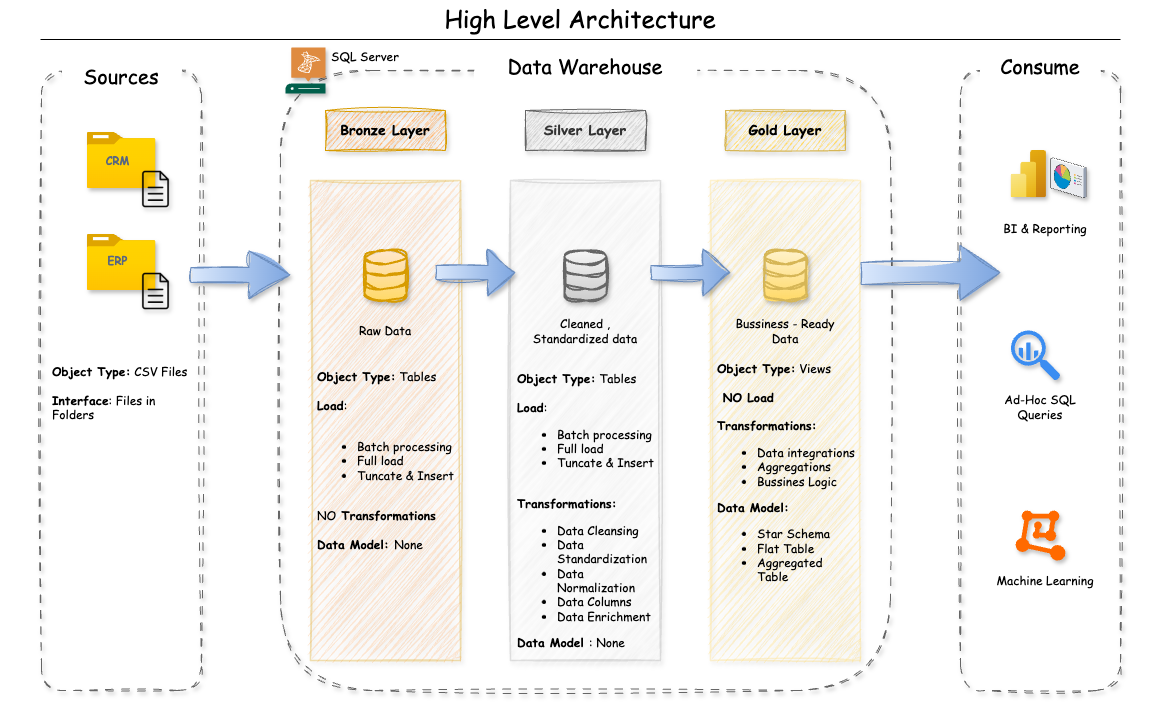

The diagram above was exported from draw.io. Its source (the exported page's mxGraphModel, read from the mxfile embedded in the PNG):
<mxGraphModel dx="1612" dy="1020" grid="1" gridSize="10" guides="1" tooltips="1" connect="1" arrows="1" fold="1" page="1" pageScale="1" pageWidth="850" pageHeight="1100" math="0" shadow="0">
  <root>
    <mxCell id="0" />
    <mxCell id="1" parent="0" />
    <mxCell id="0H24Pjq25jJJf35vTm5h-2" value="" style="rounded=0;whiteSpace=wrap;html=1;strokeColor=none;" vertex="1" parent="1">
      <mxGeometry x="40" width="1160" height="720" as="geometry" />
    </mxCell>
    <mxCell id="S8VtoatCuAtZkPCe1A8W-8" value="" style="rounded=1;whiteSpace=wrap;html=1;fillColor=none;dashed=1;strokeColor=#666666;direction=west;sketch=1;curveFitting=1;jiggle=2;shadow=1;dashPattern=8 8;fontFamily=Comic Sans MS;" parent="1" vertex="1">
      <mxGeometry x="320" y="70" width="610" height="620" as="geometry" />
    </mxCell>
    <mxCell id="S8VtoatCuAtZkPCe1A8W-10" value="" style="rounded=1;whiteSpace=wrap;html=1;fillColor=none;dashed=1;strokeColor=#666666;sketch=1;curveFitting=1;jiggle=2;shadow=1;dashPattern=8 8;fontFamily=Comic Sans MS;" parent="1" vertex="1">
      <mxGeometry x="1000" y="70" width="160" height="620" as="geometry" />
    </mxCell>
    <mxCell id="dRt8hzECVAXxvynWsnta-12" value="" style="rounded=0;whiteSpace=wrap;html=1;fillColor=#FFD966;strokeColor=#FFD966;shadow=1;fontFamily=Comic Sans MS;glass=0;sketch=1;curveFitting=1;jiggle=2;fillStyle=zigzag;opacity=30;strokeWidth=1.5;" parent="1" vertex="1">
      <mxGeometry x="750" y="180" width="150" height="480" as="geometry" />
    </mxCell>
    <mxCell id="dRt8hzECVAXxvynWsnta-11" value="" style="rounded=0;whiteSpace=wrap;html=1;fillColor=default;strokeColor=#9E9E9E;shadow=1;fontFamily=Comic Sans MS;glass=0;sketch=1;curveFitting=1;jiggle=2;fillStyle=zigzag;opacity=30;strokeWidth=1.5;" parent="1" vertex="1">
      <mxGeometry x="550" y="180" width="150" height="480" as="geometry" />
    </mxCell>
    <mxCell id="S8VtoatCuAtZkPCe1A8W-1" value="" style="rounded=1;whiteSpace=wrap;html=1;fillColor=none;dashed=1;strokeColor=#666666;sketch=1;curveFitting=1;jiggle=2;shadow=1;dashPattern=8 8;fontFamily=Comic Sans MS;" parent="1" vertex="1">
      <mxGeometry x="81" y="70" width="160" height="620" as="geometry" />
    </mxCell>
    <mxCell id="S8VtoatCuAtZkPCe1A8W-2" value="&lt;font style=&quot;font-size: 20px;&quot;&gt;Sources&lt;/font&gt;" style="rounded=1;whiteSpace=wrap;html=1;fillColor=default;strokeColor=none;align=center;sketch=1;curveFitting=1;jiggle=2;shadow=0;fontFamily=Comic Sans MS;glass=1;" parent="1" vertex="1">
      <mxGeometry x="101" y="50" width="120" height="50" as="geometry" />
    </mxCell>
    <mxCell id="S8VtoatCuAtZkPCe1A8W-9" value="&lt;font style=&quot;font-size: 20px;&quot;&gt;Data Warehouse&lt;/font&gt;" style="rounded=1;whiteSpace=wrap;html=1;fillColor=default;strokeColor=none;align=center;sketch=1;curveFitting=1;jiggle=2;shadow=0;fontFamily=Comic Sans MS;glass=1;" parent="1" vertex="1">
      <mxGeometry x="515" y="40" width="220" height="50" as="geometry" />
    </mxCell>
    <mxCell id="S8VtoatCuAtZkPCe1A8W-11" value="&lt;font style=&quot;font-size: 20px;&quot;&gt;Consume&lt;/font&gt;" style="rounded=1;whiteSpace=wrap;html=1;fillColor=default;strokeColor=none;align=center;sketch=1;curveFitting=1;jiggle=2;shadow=0;fontFamily=Comic Sans MS;glass=1;" parent="1" vertex="1">
      <mxGeometry x="1020" y="40" width="120" height="50" as="geometry" />
    </mxCell>
    <mxCell id="S8VtoatCuAtZkPCe1A8W-12" value="&lt;font style=&quot;font-size: 14px;&quot;&gt;&lt;b&gt;Bronze Layer&lt;/b&gt;&lt;/font&gt;" style="rounded=0;whiteSpace=wrap;html=1;fillColor=#FFB570;strokeColor=#d79b00;gradientColor=none;shadow=1;fontFamily=Comic Sans MS;glass=0;sketch=1;curveFitting=1;jiggle=2;" parent="1" vertex="1">
      <mxGeometry x="365" y="110" width="120" height="40" as="geometry" />
    </mxCell>
    <mxCell id="S8VtoatCuAtZkPCe1A8W-13" value="" style="rounded=0;whiteSpace=wrap;html=1;fillColor=#FFB570;strokeColor=#d79b00;shadow=1;fontFamily=Comic Sans MS;glass=0;fillStyle=zigzag;opacity=30;strokeWidth=1.5;sketch=1;curveFitting=1;jiggle=2;" parent="1" vertex="1">
      <mxGeometry x="350" y="180" width="150" height="480" as="geometry" />
    </mxCell>
    <mxCell id="S8VtoatCuAtZkPCe1A8W-14" value="&lt;font style=&quot;font-size: 14px;&quot;&gt;&lt;b&gt;Silver Layer&lt;/b&gt;&lt;/font&gt;" style="rounded=0;whiteSpace=wrap;html=1;fillColor=#CCCCCC;strokeColor=#666666;gradientDirection=south;fontColor=#333333;gradientColor=none;shadow=1;fontFamily=Comic Sans MS;glass=0;sketch=1;curveFitting=1;jiggle=2;" parent="1" vertex="1">
      <mxGeometry x="565" y="110" width="120" height="40" as="geometry" />
    </mxCell>
    <mxCell id="S8VtoatCuAtZkPCe1A8W-16" value="&lt;font style=&quot;font-size: 14px;&quot;&gt;Gold Layer&lt;/font&gt;" style="rounded=0;whiteSpace=wrap;html=1;fillColor=#FFD966;strokeColor=#d6b656;gradientColor=none;fontStyle=1;shadow=1;fontFamily=Comic Sans MS;glass=0;sketch=1;curveFitting=1;jiggle=2;" parent="1" vertex="1">
      <mxGeometry x="765" y="110" width="120" height="40" as="geometry" />
    </mxCell>
    <mxCell id="S8VtoatCuAtZkPCe1A8W-18" value="" style="html=1;verticalLabelPosition=bottom;align=center;labelBackgroundColor=#ffffff;verticalAlign=top;strokeWidth=2;strokeColor=#d79b00;shadow=1;dashed=0;shape=mxgraph.ios7.icons.data;fillColor=#ffe6cc;gradientColor=#FFD966;sketch=1;curveFitting=1;jiggle=2;fontFamily=Comic Sans MS;" parent="1" vertex="1">
      <mxGeometry x="404" y="250" width="42" height="50" as="geometry" />
    </mxCell>
    <mxCell id="S8VtoatCuAtZkPCe1A8W-19" value="" style="html=1;verticalLabelPosition=bottom;align=center;labelBackgroundColor=#ffffff;verticalAlign=top;strokeWidth=2;strokeColor=#666666;shadow=1;dashed=0;shape=mxgraph.ios7.icons.data;fillColor=#f5f5f5;fontColor=#333333;gradientColor=#CCCCCC;sketch=1;curveFitting=1;jiggle=2;fontFamily=Comic Sans MS;" parent="1" vertex="1">
      <mxGeometry x="604" y="250" width="42" height="50" as="geometry" />
    </mxCell>
    <mxCell id="S8VtoatCuAtZkPCe1A8W-20" value="" style="html=1;verticalLabelPosition=bottom;align=center;labelBackgroundColor=#ffffff;verticalAlign=top;strokeWidth=2;strokeColor=#d6b656;shadow=1;dashed=0;shape=mxgraph.ios7.icons.data;fillColor=#fff2cc;gradientColor=#FFD966;sketch=1;curveFitting=1;jiggle=2;fontFamily=Comic Sans MS;" parent="1" vertex="1">
      <mxGeometry x="804" y="250" width="42" height="50" as="geometry" />
    </mxCell>
    <mxCell id="S8VtoatCuAtZkPCe1A8W-21" value="Raw Data" style="rounded=0;whiteSpace=wrap;html=1;strokeColor=none;fillColor=none;sketch=1;curveFitting=1;jiggle=2;shadow=1;fontFamily=Comic Sans MS;" parent="1" vertex="1">
      <mxGeometry x="370" y="310" width="110" height="40" as="geometry" />
    </mxCell>
    <mxCell id="S8VtoatCuAtZkPCe1A8W-22" value="Cleaned , Standardized data" style="rounded=0;whiteSpace=wrap;html=1;strokeColor=none;fillColor=none;sketch=1;curveFitting=1;jiggle=2;shadow=1;fontFamily=Comic Sans MS;" parent="1" vertex="1">
      <mxGeometry x="570" y="310" width="110" height="40" as="geometry" />
    </mxCell>
    <mxCell id="S8VtoatCuAtZkPCe1A8W-23" value="Bussiness - Ready Data" style="rounded=0;whiteSpace=wrap;html=1;strokeColor=none;fillColor=none;sketch=1;curveFitting=1;jiggle=2;shadow=1;fontFamily=Comic Sans MS;" parent="1" vertex="1">
      <mxGeometry x="770" y="310" width="110" height="40" as="geometry" />
    </mxCell>
    <mxCell id="S8VtoatCuAtZkPCe1A8W-24" value="" style="image;aspect=fixed;html=1;points=[];align=center;fontSize=12;image=img/lib/azure2/general/Folder_Blank.svg;shadow=1;fontFamily=Comic Sans MS;sketch=1;curveFitting=1;jiggle=2;" parent="1" vertex="1">
      <mxGeometry x="126.5" y="132" width="69" height="56.00000000000001" as="geometry" />
    </mxCell>
    <mxCell id="S8VtoatCuAtZkPCe1A8W-25" value="" style="shape=image;html=1;verticalAlign=top;verticalLabelPosition=bottom;labelBackgroundColor=#ffffff;imageAspect=0;aspect=fixed;image=https://cdn4.iconfinder.com/data/icons/48-bubbles/48/12.File-128.png;shadow=1;imageBorder=none;imageBackground=none;sketch=1;curveFitting=1;jiggle=2;fontFamily=Comic Sans MS;" parent="1" vertex="1">
      <mxGeometry x="176.5" y="170" width="38" height="38" as="geometry" />
    </mxCell>
    <mxCell id="S8VtoatCuAtZkPCe1A8W-30" value="" style="image;aspect=fixed;html=1;points=[];align=center;fontSize=12;image=img/lib/azure2/general/Folder_Blank.svg;shadow=1;fontFamily=Comic Sans MS;sketch=1;curveFitting=1;jiggle=2;" parent="1" vertex="1">
      <mxGeometry x="126.5" y="234" width="69" height="56.00000000000001" as="geometry" />
    </mxCell>
    <mxCell id="S8VtoatCuAtZkPCe1A8W-32" value="" style="shape=image;html=1;verticalAlign=top;verticalLabelPosition=bottom;labelBackgroundColor=#ffffff;imageAspect=0;aspect=fixed;image=https://cdn4.iconfinder.com/data/icons/48-bubbles/48/12.File-128.png;shadow=1;imageBorder=none;imageBackground=none;sketch=1;curveFitting=1;jiggle=2;fontFamily=Comic Sans MS;" parent="1" vertex="1">
      <mxGeometry x="176.5" y="272" width="38" height="38" as="geometry" />
    </mxCell>
    <mxCell id="S8VtoatCuAtZkPCe1A8W-34" value="CRM" style="dashed=0;html=1;fillColor=none;strokeColor=none;align=center;rounded=1;arcSize=10;fontColor=#596780;fontStyle=1;fontSize=11;shadow=1;sketch=1;curveFitting=1;jiggle=2;fontFamily=Comic Sans MS;" parent="1" vertex="1">
      <mxGeometry x="126.5" y="150" width="60" height="20" as="geometry" />
    </mxCell>
    <mxCell id="S8VtoatCuAtZkPCe1A8W-35" value="ERP" style="dashed=0;html=1;fillColor=none;strokeColor=none;align=center;rounded=1;arcSize=10;fontColor=#596780;fontStyle=1;fontSize=11;shadow=1;sketch=1;curveFitting=1;jiggle=2;fontFamily=Comic Sans MS;" parent="1" vertex="1">
      <mxGeometry x="126.5" y="250" width="60" height="20" as="geometry" />
    </mxCell>
    <mxCell id="S8VtoatCuAtZkPCe1A8W-36" value="&lt;b&gt;Object Type:&lt;/b&gt; CSV Files&lt;div&gt;&lt;br&gt;&lt;div style=&quot;&quot;&gt;&lt;b&gt;Interface&lt;/b&gt;: Files in Folders&lt;/div&gt;&lt;/div&gt;" style="rounded=0;whiteSpace=wrap;html=1;strokeColor=none;fillColor=none;align=left;sketch=1;curveFitting=1;jiggle=2;shadow=1;fontFamily=Comic Sans MS;" parent="1" vertex="1">
      <mxGeometry x="90" y="362" width="146" height="60" as="geometry" />
    </mxCell>
    <mxCell id="S8VtoatCuAtZkPCe1A8W-41" value="" style="image;aspect=fixed;html=1;points=[];align=center;fontSize=12;image=img/lib/azure2/analytics/Power_BI_Embedded.svg;shadow=1;fontFamily=Comic Sans MS;sketch=1;curveFitting=1;jiggle=2;" parent="1" vertex="1">
      <mxGeometry x="1050.4" y="150" width="35.5" height="47.33" as="geometry" />
    </mxCell>
    <mxCell id="S8VtoatCuAtZkPCe1A8W-42" value="" style="html=1;aspect=fixed;strokeColor=none;shadow=1;fillColor=#3B8DF1;verticalAlign=top;labelPosition=center;verticalLabelPosition=bottom;shape=mxgraph.gcp2.big_query;fontFamily=Comic Sans MS;fillStyle=solid;" parent="1" vertex="1">
      <mxGeometry x="1050.4" y="330" width="49.5" height="50" as="geometry" />
    </mxCell>
    <mxCell id="S8VtoatCuAtZkPCe1A8W-43" value="" style="points=[];aspect=fixed;html=1;align=center;shadow=1;dashed=0;fillColor=#FF6A00;strokeColor=none;shape=mxgraph.alibaba_cloud.machine_learning;fontFamily=Comic Sans MS;fillStyle=solid;gradientColor=none;" parent="1" vertex="1">
      <mxGeometry x="1055.1" y="510" width="49.8" height="50.099999999999994" as="geometry" />
    </mxCell>
    <mxCell id="S8VtoatCuAtZkPCe1A8W-44" value="BI &amp;amp; Reporting" style="rounded=1;whiteSpace=wrap;html=1;strokeColor=none;sketch=1;curveFitting=1;jiggle=2;shadow=0;fontFamily=Comic Sans MS;glass=0;" parent="1" vertex="1">
      <mxGeometry x="1030" y="208" width="110" height="40" as="geometry" />
    </mxCell>
    <mxCell id="S8VtoatCuAtZkPCe1A8W-45" value="Ad-Hoc SQL Queries" style="rounded=1;whiteSpace=wrap;html=1;strokeColor=none;sketch=1;curveFitting=1;jiggle=2;shadow=0;fontFamily=Comic Sans MS;glass=0;" parent="1" vertex="1">
      <mxGeometry x="1025" y="390" width="110" height="32" as="geometry" />
    </mxCell>
    <mxCell id="S8VtoatCuAtZkPCe1A8W-46" value="Machine Learning" style="rounded=1;whiteSpace=wrap;html=1;strokeColor=none;sketch=1;curveFitting=1;jiggle=2;shadow=0;fontFamily=Comic Sans MS;glass=0;" parent="1" vertex="1">
      <mxGeometry x="1030" y="570" width="110" height="20" as="geometry" />
    </mxCell>
    <mxCell id="dRt8hzECVAXxvynWsnta-6" value="" style="shape=flexArrow;endArrow=classic;html=1;rounded=0;endWidth=32;endSize=8.67;width=14;fillColor=#dae8fc;strokeColor=#6c8ebf;gradientColor=#7EA6E0;gradientDirection=east;sketch=1;curveFitting=1;jiggle=2;shadow=1;fontFamily=Comic Sans MS;" parent="1" edge="1">
      <mxGeometry width="50" height="50" relative="1" as="geometry">
        <mxPoint x="475" y="272" as="sourcePoint" />
        <mxPoint x="555" y="272" as="targetPoint" />
      </mxGeometry>
    </mxCell>
    <mxCell id="dRt8hzECVAXxvynWsnta-7" value="" style="shape=flexArrow;endArrow=classic;html=1;rounded=0;endWidth=32;endSize=8.67;width=14;fillColor=#dae8fc;strokeColor=#6c8ebf;gradientColor=#7EA6E0;gradientDirection=east;sketch=1;curveFitting=1;jiggle=2;shadow=1;fontFamily=Comic Sans MS;" parent="1" edge="1">
      <mxGeometry width="50" height="50" relative="1" as="geometry">
        <mxPoint x="690" y="272" as="sourcePoint" />
        <mxPoint x="770" y="272" as="targetPoint" />
      </mxGeometry>
    </mxCell>
    <mxCell id="dRt8hzECVAXxvynWsnta-8" value="" style="shape=flexArrow;endArrow=classic;html=1;rounded=0;endWidth=32;endSize=13.03;width=22;entryX=0.063;entryY=0.322;entryDx=0;entryDy=0;entryPerimeter=0;fillColor=#dae8fc;strokeColor=#6c8ebf;gradientColor=#7EA6E0;gradientDirection=east;sketch=1;curveFitting=1;jiggle=2;shadow=1;fontFamily=Comic Sans MS;" parent="1" edge="1">
      <mxGeometry width="50" height="50" relative="1" as="geometry">
        <mxPoint x="900" y="273.03999999999996" as="sourcePoint" />
        <mxPoint x="1040.08" y="272" as="targetPoint" />
      </mxGeometry>
    </mxCell>
    <mxCell id="dRt8hzECVAXxvynWsnta-9" value="" style="shape=flexArrow;endArrow=classic;html=1;rounded=0;endWidth=32;endSize=13.32;width=15;fillColor=#dae8fc;strokeColor=#6c8ebf;gradientColor=#7EA6E0;gradientDirection=east;sketch=1;curveFitting=1;jiggle=2;shadow=1;fontFamily=Comic Sans MS;" parent="1" edge="1">
      <mxGeometry width="50" height="50" relative="1" as="geometry">
        <mxPoint x="230" y="274.5" as="sourcePoint" />
        <mxPoint x="330" y="274.5" as="targetPoint" />
      </mxGeometry>
    </mxCell>
    <mxCell id="dRt8hzECVAXxvynWsnta-10" value="&lt;b&gt;Object Type:&lt;/b&gt; Tables&lt;div&gt;&lt;br&gt;&lt;div&gt;&lt;b&gt;Load&lt;/b&gt;:&lt;/div&gt;&lt;div&gt;&lt;br&gt;&lt;/div&gt;&lt;div&gt;&lt;ul&gt;&lt;li&gt;Batch processing&lt;/li&gt;&lt;li&gt;Full load&lt;/li&gt;&lt;li&gt;Tuncate &amp;amp; Insert&lt;/li&gt;&lt;/ul&gt;&lt;/div&gt;&lt;div&gt;&lt;br&gt;&lt;/div&gt;&lt;div&gt;NO&lt;b&gt; Transformations&lt;/b&gt;&lt;/div&gt;&lt;div&gt;&lt;b&gt;&lt;br&gt;&lt;/b&gt;&lt;/div&gt;&lt;div&gt;&lt;b&gt;Data Model: &lt;/b&gt;None&lt;b&gt;&amp;nbsp;&lt;/b&gt;&lt;/div&gt;&lt;/div&gt;" style="rounded=0;whiteSpace=wrap;html=1;strokeColor=none;fillColor=none;align=left;sketch=1;curveFitting=1;jiggle=2;shadow=1;fontFamily=Comic Sans MS;" parent="1" vertex="1">
      <mxGeometry x="355" y="370" width="140" height="180" as="geometry" />
    </mxCell>
    <mxCell id="dRt8hzECVAXxvynWsnta-13" value="&lt;b&gt;Object Type:&lt;/b&gt;&amp;nbsp;Tables&lt;span style=&quot;color: rgba(0, 0, 0, 0); font-size: 0px; text-wrap-mode: nowrap;&quot;&gt;%3CmxGraphModel%3E%3Croot%3E%3CmxCell%20id%3D%220%22%2F%3E%3CmxCell%20id%3D%221%22%20parent%3D%220%22%2F%3E%3CmxCell%20id%3D%222%22%20value%3D%22%26lt%3Bb%26gt%3BObject%20Type%3A%26lt%3B%2Fb%26gt%3B%20Tables%26lt%3Bdiv%26gt%3B%26lt%3Bbr%26gt%3B%26lt%3Bdiv%26gt%3B%26lt%3Bb%26gt%3BLoad%26lt%3B%2Fb%26gt%3B%3A%26lt%3B%2Fdiv%26gt%3B%26lt%3Bdiv%26gt%3B%26lt%3Bbr%26gt%3B%26lt%3B%2Fdiv%26gt%3B%26lt%3Bdiv%26gt%3B%26lt%3Bul%26gt%3B%26lt%3Bli%26gt%3BBatch%20processing%26lt%3B%2Fli%26gt%3B%26lt%3Bli%26gt%3BFull%20load%26lt%3B%2Fli%26gt%3B%26lt%3Bli%26gt%3BTuncate%20%26amp%3Bamp%3B%20Insert%26lt%3B%2Fli%26gt%3B%26lt%3B%2Ful%26gt%3B%26lt%3B%2Fdiv%26gt%3B%26lt%3Bdiv%26gt%3B%26lt%3Bbr%26gt%3B%26lt%3B%2Fdiv%26gt%3B%26lt%3Bdiv%26gt%3B%26lt%3Bb%26gt%3BTransformations%3A%26lt%3B%2Fb%26gt%3B%26lt%3B%2Fdiv%26gt%3B%26lt%3Bdiv%26gt%3B%26lt%3Bul%26gt%3B%26lt%3Bli%26gt%3BData%20Cleansing%26lt%3B%2Fli%26gt%3B%26lt%3Bli%26gt%3BData%20Standardization%26lt%3B%2Fli%26gt%3B%26lt%3Bli%26gt%3BData%20Normalization%26lt%3B%2Fli%26gt%3B%26lt%3Bli%26gt%3BData%20Columns%26lt%3B%2Fli%26gt%3B%26lt%3Bli%26gt%3BData%20Enrichment%26lt%3B%2Fli%26gt%3B%26lt%3B%2Ful%26gt%3B%26lt%3B%2Fdiv%26gt%3B%26lt%3Bdiv%26gt%3B%26lt%3Bbr%26gt%3B%26lt%3B%2Fdiv%26gt%3B%26lt%3B%2Fdiv%26gt%3B%22%20style%3D%22rounded%3D0%3BwhiteSpace%3Dwrap%3Bhtml%3D1%3BstrokeColor%3Dnone%3BfillColor%3Dnone%3Balign%3Dleft%3B%22%20vertex%3D%221%22%20parent%3D%221%22%3E%3CmxGeometry%20x%3D%22360%22%20y%3D%22360%22%20width%3D%22140%22%20height%3D%22280%22%20as%3D%22geometry%22%2F%3E%3C%2FmxCell%3E%3C%2Froot%3E%3C%2FmxGraphModel%3E&lt;/span&gt;&lt;div&gt;&lt;br&gt;&lt;div&gt;&lt;b&gt;Load&lt;/b&gt;:&lt;/div&gt;&lt;div&gt;&lt;ul&gt;&lt;li&gt;Batch processing&lt;/li&gt;&lt;li&gt;Full load&lt;/li&gt;&lt;li&gt;Tuncate &amp;amp; Insert&lt;/li&gt;&lt;/ul&gt;&lt;/div&gt;&lt;div&gt;&lt;br&gt;&lt;/div&gt;&lt;div&gt;&lt;b&gt;Transformations:&lt;/b&gt;&lt;/div&gt;&lt;div&gt;&lt;ul&gt;&lt;li&gt;Data Cleansing&lt;/li&gt;&lt;li&gt;Data Standardization&lt;/li&gt;&lt;li&gt;Data Normalization&lt;/li&gt;&lt;li&gt;Data Columns&lt;/li&gt;&lt;li&gt;Data Enrichment&lt;/li&gt;&lt;/ul&gt;&lt;/div&gt;&lt;div&gt;&lt;b&gt;Data Model &lt;/b&gt;: None&lt;/div&gt;&lt;/div&gt;" style="rounded=0;whiteSpace=wrap;html=1;strokeColor=none;fillColor=none;align=left;sketch=1;curveFitting=1;jiggle=2;shadow=1;fontFamily=Comic Sans MS;" parent="1" vertex="1">
      <mxGeometry x="555" y="370" width="140" height="280" as="geometry" />
    </mxCell>
    <mxCell id="dRt8hzECVAXxvynWsnta-14" value="&lt;b&gt;Object Type:&lt;/b&gt;&amp;nbsp;Views&lt;span style=&quot;color: rgba(0, 0, 0, 0); font-size: 0px; text-wrap-mode: nowrap;&quot;&gt;%3CmxGraphModel%3E%3Croot%3E%3CmxCell%20id%3D%220%22%2F%3E%3CmxCell%20id%3D%221%22%20parent%3D%220%22%2F%3E%3CmxCell%20id%3D%222%22%20value%3D%22%26lt%3Bb%26gt%3BObject%20Type%3A%26lt%3B%2Fb%26gt%3B%20Tables%26lt%3Bdiv%26gt%3B%26lt%3Bbr%26gt%3B%26lt%3Bdiv%26gt%3B%26lt%3Bb%26gt%3BLoad%26lt%3B%2Fb%26gt%3B%3A%26lt%3B%2Fdiv%26gt%3B%26lt%3Bdiv%26gt%3B%26lt%3Bbr%26gt%3B%26lt%3B%2Fdiv%26gt%3B%26lt%3Bdiv%26gt%3B%26lt%3Bul%26gt%3B%26lt%3Bli%26gt%3BBatch%20processing%26lt%3B%2Fli%26gt%3B%26lt%3Bli%26gt%3BFull%20load%26lt%3B%2Fli%26gt%3B%26lt%3Bli%26gt%3BTuncate%20%26amp%3Bamp%3B%20Insert%26lt%3B%2Fli%26gt%3B%26lt%3B%2Ful%26gt%3B%26lt%3B%2Fdiv%26gt%3B%26lt%3Bdiv%26gt%3B%26lt%3Bbr%26gt%3B%26lt%3B%2Fdiv%26gt%3B%26lt%3Bdiv%26gt%3B%26lt%3Bb%26gt%3BTransformations%3A%26lt%3B%2Fb%26gt%3B%26lt%3B%2Fdiv%26gt%3B%26lt%3Bdiv%26gt%3B%26lt%3Bul%26gt%3B%26lt%3Bli%26gt%3BData%20Cleansing%26lt%3B%2Fli%26gt%3B%26lt%3Bli%26gt%3BData%20Standardization%26lt%3B%2Fli%26gt%3B%26lt%3Bli%26gt%3BData%20Normalization%26lt%3B%2Fli%26gt%3B%26lt%3Bli%26gt%3BData%20Columns%26lt%3B%2Fli%26gt%3B%26lt%3Bli%26gt%3BData%20Enrichment%26lt%3B%2Fli%26gt%3B%26lt%3B%2Ful%26gt%3B%26lt%3B%2Fdiv%26gt%3B%26lt%3Bdiv%26gt%3B%26lt%3Bbr%26gt%3B%26lt%3B%2Fdiv%26gt%3B%26lt%3B%2Fdiv%26gt%3B%22%20style%3D%22rounded%3D0%3BwhiteSpace%3Dwrap%3Bhtml%3D1%3BstrokeColor%3Dnone%3BfillColor%3Dnone%3Balign%3Dleft%3B%22%20vertex%3D%221%22%20parent%3D%221%22%3E%3CmxGeometry%20x%3D%22360%22%20y%3D%22360%22%20width%3D%22140%22%20height%3D%22280%22%20as%3D%22geometry%22%2F%3E%3C%2FmxCell%3E%3C%2Froot%3E%3C%2FmxGraphModel%3E&lt;/span&gt;&lt;div&gt;&lt;br&gt;&lt;div&gt;&lt;b&gt;&amp;nbsp;NO Load&lt;/b&gt;&lt;/div&gt;&lt;div&gt;&lt;br&gt;&lt;/div&gt;&lt;div&gt;&lt;b&gt;Transformations:&lt;/b&gt;&lt;/div&gt;&lt;div&gt;&lt;ul&gt;&lt;li&gt;Data integrations&lt;/li&gt;&lt;li&gt;Aggregations&lt;/li&gt;&lt;li&gt;Bussines Logic&lt;/li&gt;&lt;/ul&gt;&lt;div&gt;&lt;b&gt;Data Model:&amp;nbsp;&lt;/b&gt;&lt;/div&gt;&lt;/div&gt;&lt;div&gt;&lt;ul&gt;&lt;li&gt;Star Schema&lt;/li&gt;&lt;li&gt;Flat Table&lt;/li&gt;&lt;li&gt;Aggregated Table&lt;/li&gt;&lt;/ul&gt;&lt;/div&gt;&lt;div&gt;&lt;br&gt;&lt;/div&gt;&lt;/div&gt;" style="rounded=0;whiteSpace=wrap;html=1;strokeColor=none;fillColor=none;align=left;sketch=1;curveFitting=1;jiggle=2;shadow=1;fontFamily=Comic Sans MS;" parent="1" vertex="1">
      <mxGeometry x="755" y="350" width="140" height="270" as="geometry" />
    </mxCell>
    <mxCell id="dRt8hzECVAXxvynWsnta-18" style="edgeStyle=orthogonalEdgeStyle;rounded=0;orthogonalLoop=1;jettySize=auto;html=1;exitX=0.5;exitY=1;exitDx=0;exitDy=0;sketch=1;curveFitting=1;jiggle=2;shadow=1;fontFamily=Comic Sans MS;" parent="1" source="dRt8hzECVAXxvynWsnta-11" target="dRt8hzECVAXxvynWsnta-11" edge="1">
      <mxGeometry relative="1" as="geometry" />
    </mxCell>
    <mxCell id="dRt8hzECVAXxvynWsnta-19" value="" style="pointerEvents=1;shadow=1;dashed=0;html=1;strokeColor=none;fillColor=#005F4B;labelPosition=center;verticalLabelPosition=bottom;verticalAlign=top;align=center;outlineConnect=0;shape=mxgraph.veeam2.sql_server;fontFamily=Comic Sans MS;" parent="1" vertex="1">
      <mxGeometry x="325" y="47" width="40" height="46" as="geometry" />
    </mxCell>
    <mxCell id="dRt8hzECVAXxvynWsnta-20" value="SQL Server" style="rounded=0;whiteSpace=wrap;html=1;strokeColor=none;fillColor=none;sketch=1;curveFitting=1;jiggle=2;shadow=1;fontFamily=Comic Sans MS;" parent="1" vertex="1">
      <mxGeometry x="350" y="36" width="110" height="40" as="geometry" />
    </mxCell>
    <mxCell id="dRt8hzECVAXxvynWsnta-22" value="" style="verticalLabelPosition=bottom;aspect=fixed;html=1;verticalAlign=top;strokeColor=none;align=center;outlineConnect=0;shape=mxgraph.citrix.reporting;shadow=1;fontFamily=Comic Sans MS;gradientColor=none;" parent="1" vertex="1">
      <mxGeometry x="1090" y="157.32999999999998" width="35.65" height="40" as="geometry" />
    </mxCell>
    <mxCell id="0H24Pjq25jJJf35vTm5h-3" value="&lt;font style=&quot;font-size: 24px;&quot;&gt;High Level Architecture&lt;/font&gt;" style="rounded=1;whiteSpace=wrap;html=1;fillColor=default;strokeColor=none;align=center;sketch=1;curveFitting=1;jiggle=2;shadow=0;fontFamily=Comic Sans MS;glass=1;" vertex="1" parent="1">
      <mxGeometry x="435" y="10" width="370" height="18" as="geometry" />
    </mxCell>
    <mxCell id="0H24Pjq25jJJf35vTm5h-4" value="" style="endArrow=none;html=1;rounded=0;" edge="1" parent="1">
      <mxGeometry width="50" height="50" relative="1" as="geometry">
        <mxPoint x="80" y="39" as="sourcePoint" />
        <mxPoint x="1160" y="39" as="targetPoint" />
      </mxGeometry>
    </mxCell>
  </root>
</mxGraphModel>